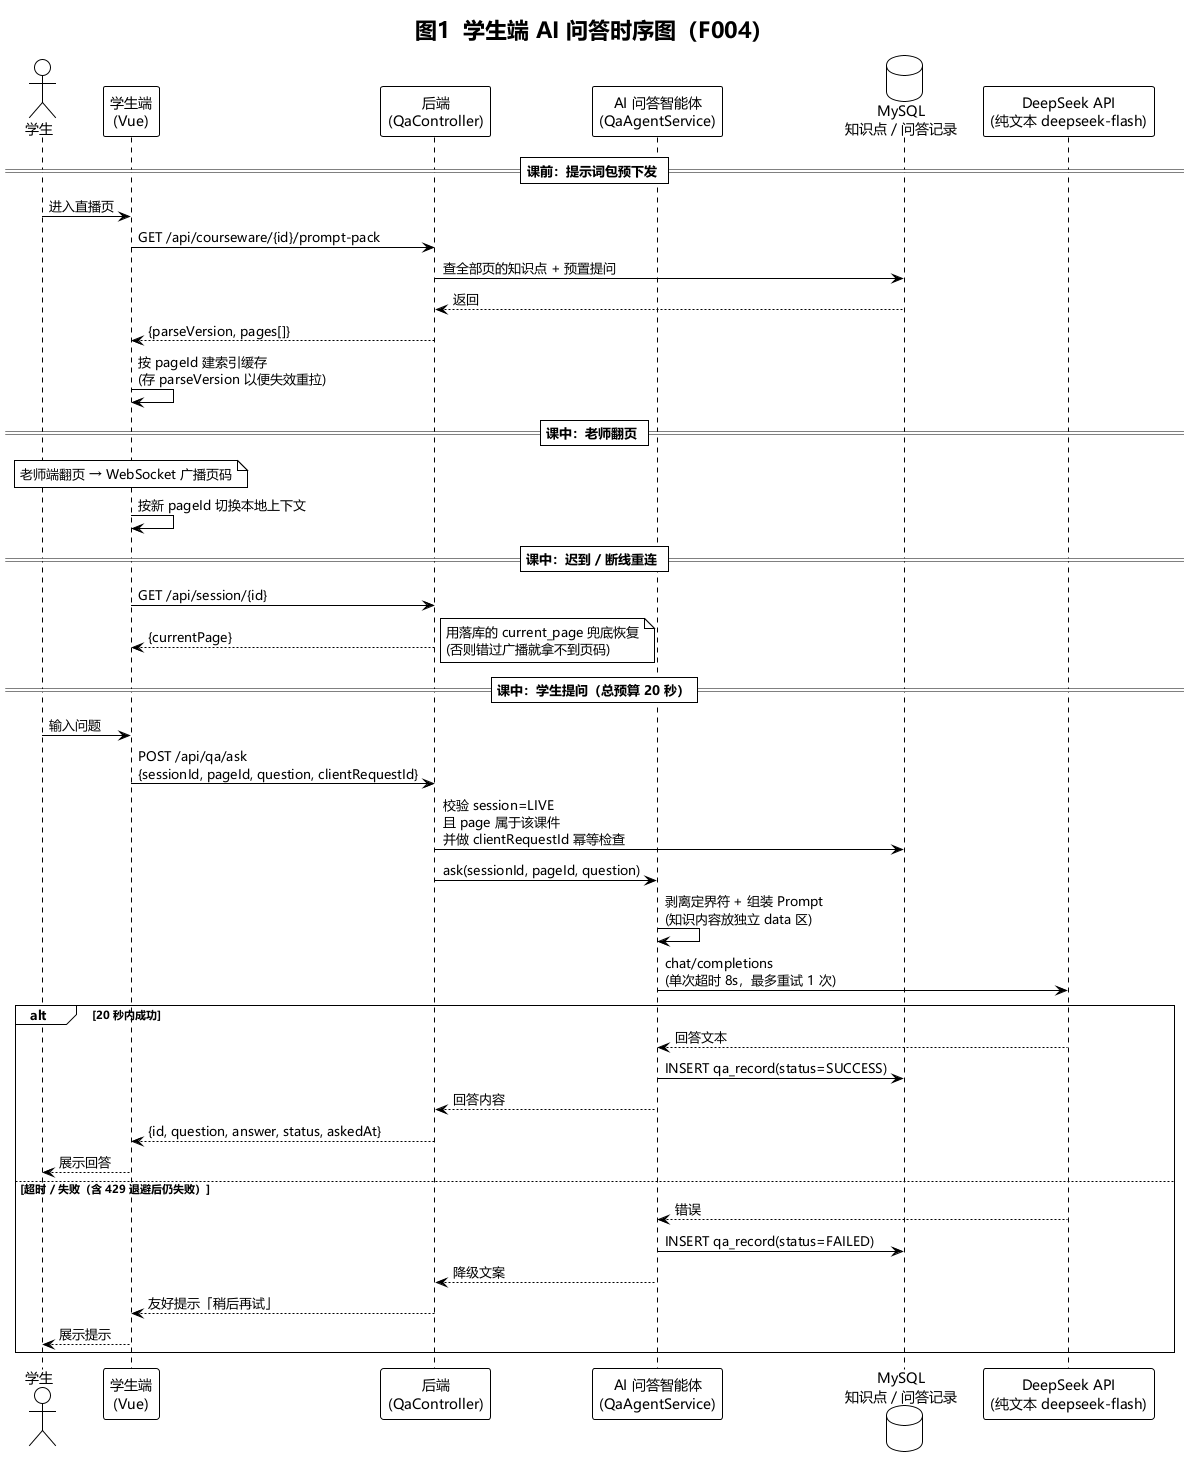

The diagram above was rendered by PlantUML. Its source (embedded in the PNG):
@startuml
!theme plain
skinparam defaultFontName "Microsoft YaHei"
skinparam shadowing false
title 图1  学生端 AI 问答时序图（F004）

actor "学生" as S
participant "学生端\n(Vue)" as FE
participant "后端\n(QaController)" as API
participant "AI 问答智能体\n(QaAgentService)" as AG
database "MySQL\n知识点 / 问答记录" as DB
participant "DeepSeek API\n(纯文本 deepseek-flash)" as DS

== 课前：提示词包预下发 ==
S -> FE: 进入直播页
FE -> API: GET /api/courseware/{id}/prompt-pack
API -> DB: 查全部页的知识点 + 预置提问
DB --> API: 返回
API --> FE: {parseVersion, pages[]}
FE -> FE: 按 pageId 建索引缓存\n(存 parseVersion 以便失效重拉)

== 课中：老师翻页 ==
note over FE: 老师端翻页 → WebSocket 广播页码
FE -> FE: 按新 pageId 切换本地上下文

== 课中：迟到 / 断线重连 ==
FE -> API: GET /api/session/{id}
API --> FE: {currentPage}
note right: 用落库的 current_page 兜底恢复\n(否则错过广播就拿不到页码)

== 课中：学生提问（总预算 20 秒）==
S -> FE: 输入问题
FE -> API: POST /api/qa/ask\n{sessionId, pageId, question, clientRequestId}
API -> DB: 校验 session=LIVE\n且 page 属于该课件\n并做 clientRequestId 幂等检查
API -> AG: ask(sessionId, pageId, question)
AG -> AG: 剥离定界符 + 组装 Prompt\n(知识内容放独立 data 区)
AG -> DS: chat/completions\n(单次超时 8s，最多重试 1 次)
alt 20 秒内成功
  DS --> AG: 回答文本
  AG -> DB: INSERT qa_record(status=SUCCESS)
  AG --> API: 回答内容
  API --> FE: {id, question, answer, status, askedAt}
  FE --> S: 展示回答
else 超时 / 失败（含 429 退避后仍失败）
  DS --> AG: 错误
  AG -> DB: INSERT qa_record(status=FAILED)
  AG --> API: 降级文案
  API --> FE: 友好提示「稍后再试」
  FE --> S: 展示提示
end
@enduml